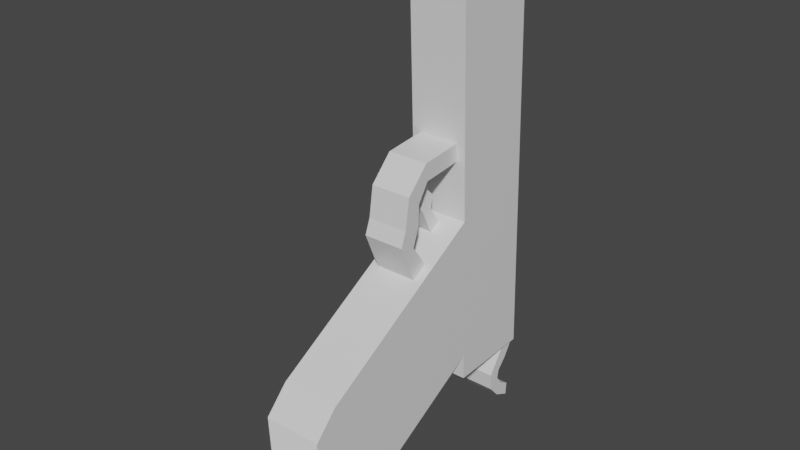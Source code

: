 # Source: g_u_n_1.blend  (saved by Blender 2.83.19; exported with 4.5.12 LTS)
import bpy
from mathutils import Matrix  # noqa: F401  (used for matrix-valued properties, if any)

bpy.ops.wm.read_factory_settings(use_empty=True)
scene = bpy.context.scene
scene.name = 'Scene'

# ---- collections
col_collection = bpy.data.collections.new('Collection'); scene.collection.children.link(col_collection)

# ---- materials (node trees are filled in below, after node groups)
mat_material = bpy.data.materials.new('Material')
mat_material.alpha_threshold = 0.0
mat_material.use_transparent_shadow = False
mat_material.line_color = (0.0, 0.0, 0.0, 1.0)

# ---- material node trees
mat_material.use_nodes = True; mat_material.node_tree.nodes.clear()
_N = mat_material.node_tree.nodes; _L = mat_material.node_tree.links
n0 = _N.new('ShaderNodeOutputMaterial'); n0.name = 'Material Output'; n0.location = (300, 300)
n1 = _N.new('ShaderNodeBsdfPrincipled'); n1.name = 'Principled BSDF'; n1.location = (10, 300)
n1.distribution = 'GGX'
n1.subsurface_method = 'BURLEY'
n1.inputs[2].default_value = 0.4
n1.inputs[3].default_value = 1.45
n1.inputs[27].default_value = (0.0, 0.0, 0.0, 1.0)
n1.inputs[28].default_value = 1.0
_L.new(n1.outputs[0], n0.inputs[0])
n0.is_active_output = True

# ---- world
world_world = bpy.data.worlds.new('World'); scene.world = world_world
world_world.use_nodes = True; world_world.node_tree.nodes.clear()
_N = world_world.node_tree.nodes; _L = world_world.node_tree.links
n0 = _N.new('ShaderNodeOutputWorld'); n0.name = 'World Output'; n0.location = (300, 300)
n1 = _N.new('ShaderNodeBackground'); n1.name = 'Background'; n1.location = (10, 300)
n1.inputs[0].default_value = (0.05088, 0.05088, 0.05088, 1.0)
_L.new(n1.outputs[0], n0.inputs[0])
n0.is_active_output = True
world_world.color = (0.05088, 0.05088, 0.05088)
world_world.use_sun_shadow = False
world_world.sun_shadow_jitter_overblur = 0.0

# ---- meshes
me_cube = bpy.data.meshes.new('Cube')
me_cube.from_pydata([(-0.05098, 0.1378, 0.2672), (-0.05098, 0.1494, -0.06657), (0.08197, 0.1378, 0.2672), (0.08197, 0.1494, -0.06657), (-0.05098, -0.2628, 0.0274), (0.08197, -0.2628, 0.0274), (-0.01946, -0.3339, -0.2181), (-0.05098, -0.3065, -0.2741), (0.05045, -0.3339, -0.2181), (0.08197, -0.3065, -0.2741), (-0.01946, -0.3385, -0.08641), (-0.05098, -0.3151, -0.02866), (0.05045, -0.3385, -0.08641), (0.08197, -0.3151, -0.02866), (-0.05098, 0.1378, 0.2672), (-0.05098, 0.1494, -0.06657), (0.08197, 0.1378, 0.2672), (0.08197, 0.1494, -0.06657), (-0.05098, 0.1175, 0.8493), (-0.05098, 0.1515, -0.1267), (0.08197, 0.1175, 0.8493), (0.08197, 0.1515, -0.1267), (-0.05098, 0.3113, 0.856), (-0.05098, 0.3453, -0.1199), (0.08197, 0.3113, 0.856), (0.08197, 0.3453, -0.1199), (0.01488, 0.2603, 0.8516), (0.005132, 0.2593, 0.8516), (-0.004241, 0.2565, 0.8516), (-0.01288, 0.2519, 0.8515), (-0.02045, 0.2457, 0.8513), (-0.02666, 0.2381, 0.8512), (-0.03128, 0.2295, 0.851), (-0.03413, 0.2201, 0.8508), (-0.03509, 0.2103, 0.8506), (-0.03412, 0.2006, 0.8504), (-0.03128, 0.1912, 0.8502), (-0.02666, 0.1826, 0.8501), (-0.02045, 0.175, 0.8499), (-0.01288, 0.1688, 0.8498), (-0.004241, 0.1642, 0.8497), (0.005132, 0.1613, 0.8496), (0.01488, 0.1604, 0.8496), (0.02463, 0.1613, 0.8496), (0.034, 0.1642, 0.8497), (0.04264, 0.1688, 0.8498), (0.05021, 0.175, 0.8499), (0.05642, 0.1826, 0.8501), (0.06104, 0.1912, 0.8502), (0.06388, 0.2006, 0.8504), (0.06484, 0.2103, 0.8506), (0.06388, 0.2201, 0.8508), (0.06104, 0.2295, 0.851), (0.05642, 0.2381, 0.8512), (0.05021, 0.2457, 0.8513), (0.04264, 0.2519, 0.8515), (0.034, 0.2565, 0.8516), (0.02463, 0.2593, 0.8516), (0.01488, 0.2599, 0.8729), (0.005132, 0.2589, 0.8729), (-0.004241, 0.2561, 0.8728), (-0.01288, 0.2514, 0.8727), (-0.02045, 0.2452, 0.8726), (-0.02666, 0.2377, 0.8725), (-0.03128, 0.229, 0.8723), (-0.03413, 0.2197, 0.8721), (-0.03509, 0.2099, 0.8719), (-0.03412, 0.2002, 0.8717), (-0.03128, 0.1908, 0.8715), (-0.02666, 0.1822, 0.8713), (-0.02045, 0.1746, 0.8712), (-0.01288, 0.1684, 0.871), (-0.004241, 0.1638, 0.8709), (0.005132, 0.1609, 0.8709), (0.01488, 0.16, 0.8709), (0.02463, 0.1609, 0.8709), (0.034, 0.1638, 0.8709), (0.04264, 0.1684, 0.871), (0.05021, 0.1746, 0.8712), (0.05642, 0.1822, 0.8713), (0.06104, 0.1908, 0.8715), (0.06388, 0.2002, 0.8717), (0.06484, 0.2099, 0.8719), (0.06388, 0.2197, 0.8721), (0.06104, 0.229, 0.8723), (0.05642, 0.2377, 0.8725), (0.05021, 0.2452, 0.8726), (0.04264, 0.2514, 0.8727), (0.034, 0.2561, 0.8728), (0.02463, 0.2589, 0.8729), (0.003108, 0.3185, 0.06445), (0.003108, 0.317, 0.1085), (-0.04093, 0.3185, 0.06445), (-0.04093, 0.317, 0.1085), (-0.04093, 0.3539, 0.06569), (0.06647, 0.317, 0.1085), (-0.04093, 0.3524, 0.1097), (0.06647, 0.3185, 0.06445), (0.003108, 0.3501, 0.06556), (0.003108, 0.3486, 0.1096), (-0.04093, 0.3524, 0.1097), (-0.03234, 0.3613, 0.1001), (-0.009297, 0.3613, 0.1001), (0.000618, 0.3511, 0.1097), (-0.03234, 0.3622, 0.07448), (-0.04083, 0.354, 0.06569), (-0.0008038, 0.354, 0.06569), (-0.009297, 0.3622, 0.07448), (0.02243, 0.3185, 0.06445), (0.02243, 0.317, 0.1085), (0.02243, 0.3539, 0.06569), (0.02243, 0.3524, 0.1097), (0.06647, 0.3501, 0.06556), (0.06647, 0.3486, 0.1096), (0.02243, 0.3524, 0.1097), (0.03102, 0.3613, 0.1001), (0.05406, 0.3613, 0.1001), (0.06398, 0.3511, 0.1097), (0.03102, 0.3622, 0.07448), (0.02253, 0.354, 0.06569), (0.06256, 0.354, 0.06569), (0.05406, 0.3622, 0.07448), (-0.05098, -0.252, -0.2961), (-0.05098, -0.2874, -0.292), (0.08197, -0.2874, -0.292), (0.08197, -0.252, -0.2961), (0.02077, 0.191, 0.6614), (0.02077, 0.3364, 0.813), (0.02077, 0.1895, 0.7045), (0.02077, 0.3349, 0.856), (0.007761, 0.191, 0.6614), (0.007761, 0.3364, 0.813), (0.007761, 0.1895, 0.7045), (0.007761, 0.3349, 0.856), (0.07357, 0.2959, -0.1515), (0.07357, 0.3245, -0.162), (0.07357, 0.3195, -0.1136), (0.07357, 0.3481, -0.1241), (-0.05321, 0.2959, -0.1515), (-0.05321, 0.3245, -0.162), (-0.05321, 0.3195, -0.1136), (-0.05321, 0.3481, -0.1241), (0.07357, 0.2708, -0.1879), (0.07357, 0.3013, -0.1879), (-0.05321, 0.2708, -0.1879), (-0.05321, 0.3013, -0.1879), (0.07357, 0.2744, -0.2281), (0.07357, 0.2977, -0.2086), (-0.05321, 0.2744, -0.2281), (-0.05321, 0.2977, -0.2086), (0.07357, 0.2994, -0.2563), (0.07357, 0.3137, -0.2294), (-0.05321, 0.2994, -0.2563), (-0.05321, 0.3137, -0.2294), (0.07357, 0.3358, -0.2741), (0.07357, 0.3377, -0.2437), (-0.05321, 0.3358, -0.2741), (-0.05321, 0.3377, -0.2437), (0.06177, 0.005852, 0.1702), (0.06177, 0.04092, 0.1889), (0.06177, -0.01287, 0.2053), (0.06177, 0.0222, 0.224), (-0.03145, 0.005852, 0.1702), (-0.03145, 0.04092, 0.1889), (-0.03145, -0.01287, 0.2053), (-0.03145, 0.0222, 0.224), (0.06177, -0.04054, 0.271), (0.06177, -0.003095, 0.2576), (-0.03145, -0.04054, 0.271), (-0.03145, -0.003095, 0.2576), (0.06177, -0.0277, 0.3052), (0.06177, 0.01186, 0.3013), (-0.03145, -0.0277, 0.3052), (-0.03145, 0.01186, 0.3013), (0.06177, -0.01754, 0.3741), (0.06177, 0.01318, 0.3489), (-0.03145, -0.01754, 0.3741), (-0.03145, 0.01318, 0.3489), (0.06177, 0.03456, 0.4286), (0.06177, 0.03885, 0.3891), (-0.03145, 0.03456, 0.4286), (-0.03145, 0.03885, 0.3891), (0.06177, 0.145, 0.4406), (0.06177, 0.1493, 0.401), (-0.03145, 0.145, 0.4406), (-0.03145, 0.1493, 0.401), (0.02652, 0.1086, 0.2258), (0.02652, 0.133, 0.242), (0.02652, 0.09237, 0.2503), (0.02652, 0.1168, 0.2665), (-0.002804, 0.1086, 0.2258), (-0.002804, 0.133, 0.242), (-0.002804, 0.09237, 0.2503), (-0.002804, 0.1168, 0.2665), (0.02652, 0.06673, 0.3032), (0.02652, 0.09542, 0.2971), (-0.002804, 0.06673, 0.3032), (-0.002804, 0.09542, 0.2971), (0.02652, 0.08054, 0.3471), (0.02652, 0.1016, 0.3268), (-0.002804, 0.08054, 0.3471), (-0.002804, 0.1016, 0.3268)], [], [(2, 3, 17, 16), (11, 13, 5, 4), (11, 4, 0, 1, 122, 123, 7), (9, 124, 125, 3, 2, 5, 13), (122, 1, 3, 125), (5, 2, 0, 4), (8, 6, 7, 9), (10, 12, 13, 11), (6, 10, 11, 7), (9, 13, 12, 8), (12, 10, 6, 8), (3, 1, 15, 17), (0, 2, 16, 14), (1, 0, 14, 15), (18, 19, 21, 20), (22, 24, 25, 23), (18, 20, 24, 22), (19, 18, 22, 23), (20, 21, 25, 24), (21, 19, 23, 25), (27, 26, 57, 56, 55, 54, 53, 52, 51, 50, 49, 48, 47, 46, 45, 44, 43, 42, 41, 40, 39, 38, 37, 36, 35, 34, 33, 32, 31, 30, 29, 28), (59, 60, 61, 62, 63, 64, 65, 66, 67, 68, 69, 70, 71, 72, 73, 74, 75, 76, 77, 78, 79, 80, 81, 82, 83, 84, 85, 86, 87, 88, 89, 58), (38, 39, 71, 70), (52, 53, 85, 84), (39, 40, 72, 71), (26, 27, 59, 58), (53, 54, 86, 85), (40, 41, 73, 72), (27, 28, 60, 59), (54, 55, 87, 86), (41, 42, 74, 73), (28, 29, 61, 60), (55, 56, 88, 87), (42, 43, 75, 74), (29, 30, 62, 61), (56, 57, 89, 88), (43, 44, 76, 75), (30, 31, 63, 62), (57, 26, 58, 89), (44, 45, 77, 76), (31, 32, 64, 63), (45, 46, 78, 77), (32, 33, 65, 64), (46, 47, 79, 78), (33, 34, 66, 65), (47, 48, 80, 79), (34, 35, 67, 66), (48, 49, 81, 80), (35, 36, 68, 67), (49, 50, 82, 81), (36, 37, 69, 68), (50, 51, 83, 82), (37, 38, 70, 69), (51, 52, 84, 83), (97, 112, 113, 95), (90, 91, 99, 98), (91, 90, 92, 93), (93, 92, 94, 96), (100, 96, 94, 105, 104, 101), (106, 98, 99, 103, 102, 107), (101, 104, 107, 102), (100, 101, 102, 103), (91, 93, 96, 100, 103, 99), (104, 105, 106, 107), (92, 90, 98, 106, 105, 94), (95, 109, 108, 97), (109, 111, 110, 108), (114, 115, 118, 119, 110, 111), (120, 121, 116, 117, 113, 112), (115, 116, 121, 118), (114, 117, 116, 115), (95, 113, 117, 114, 111, 109), (118, 121, 120, 119), (108, 110, 119, 120, 112, 97), (122, 125, 124, 123), (9, 7, 123, 124), (126, 127, 129, 128), (128, 129, 133, 132), (132, 133, 131, 130), (130, 131, 127, 126), (128, 132, 130, 126), (133, 129, 127, 131), (134, 135, 137, 136), (136, 137, 141, 140), (140, 141, 139, 138), (134, 138, 144, 142), (136, 140, 138, 134), (141, 137, 135, 139), (145, 143, 147, 149), (139, 135, 143, 145), (138, 139, 145, 144), (135, 134, 142, 143), (148, 149, 153, 152), (144, 145, 149, 148), (142, 144, 148, 146), (143, 142, 146, 147), (150, 152, 156, 154), (146, 148, 152, 150), (147, 146, 150, 151), (149, 147, 151, 153), (156, 157, 155, 154), (151, 150, 154, 155), (153, 151, 155, 157), (152, 153, 157, 156), (158, 159, 161, 160), (165, 164, 168, 169), (164, 165, 163, 162), (162, 163, 159, 158), (160, 164, 162, 158), (165, 161, 159, 163), (169, 168, 172, 173), (164, 160, 166, 168), (161, 165, 169, 167), (160, 161, 167, 166), (171, 173, 177, 175), (168, 166, 170, 172), (167, 169, 173, 171), (166, 167, 171, 170), (175, 177, 181, 179), (170, 171, 175, 174), (173, 172, 176, 177), (172, 170, 174, 176), (181, 180, 184, 185), (174, 175, 179, 178), (177, 176, 180, 181), (176, 174, 178, 180), (182, 183, 185, 184), (180, 178, 182, 184), (179, 181, 185, 183), (178, 179, 183, 182), (186, 187, 189, 188), (189, 193, 197, 195), (192, 193, 191, 190), (190, 191, 187, 186), (188, 192, 190, 186), (193, 189, 187, 191), (195, 197, 201, 199), (188, 189, 195, 194), (193, 192, 196, 197), (192, 188, 194, 196), (198, 199, 201, 200), (194, 195, 199, 198), (197, 196, 200, 201), (196, 194, 198, 200)])
_uv = me_cube.uv_layers.new(name='UVMap')
_uv.uv.foreach_set('vector', [0.625, 0.25, 0.625, 0.0, 0.625, 0.0, 0.625, 0.25, 0.375, 0.5406, 0.125, 0.5406, 0.125, 0.5, 0.375, 0.5, 0.3976, 0.5406, 0.446, 0.5, 0.625, 0.5, 0.625, 0.75, 0.4371, 0.75, 0.4142, 0.7383, 0.3976, 0.7244, 0.3976, 0.02557, 0.4142, 0.0117, 0.4371, 0.0, 0.625, 0.0, 0.625, 0.25, 0.446, 0.25, 0.3976, 0.2094, 0.4371, 0.75, 0.625, 0.75, 0.625, 1.0, 0.4371, 1.0, 0.446, 0.25, 0.625, 0.25, 0.625, 0.5, 0.446, 0.5, 0.1843, 0.6818, 0.3157, 0.6818, 0.375, 0.7244, 0.125, 0.7244, 0.3157, 0.5832, 0.1843, 0.5832, 0.125, 0.5406, 0.375, 0.5406, 0.3157, 0.6818, 0.3157, 0.5832, 0.3976, 0.5406, 0.3976, 0.7244, 0.3976, 0.02557, 0.3976, 0.2094, 0.375, 0.1668, 0.375, 0.06816, 0.1843, 0.5832, 0.3157, 0.5832, 0.3157, 0.6818, 0.1843, 0.6818, 0.625, 1.0, 0.625, 0.75, 0.625, 0.75, 0.625, 1.0, 0.625, 0.5, 0.625, 0.25, 0.625, 0.25, 0.625, 0.5, 0.625, 0.75, 0.625, 0.5, 0.625, 0.5, 0.625, 0.75, 0.625, 0.5, 0.625, 0.75, 0.875, 0.75, 0.875, 0.5, 0.625, 0.5, 0.875, 0.5, 0.875, 0.75, 0.625, 0.75, 0.625, 0.5, 0.875, 0.5, 0.875, 0.5, 0.625, 0.5, 0.625, 0.75, 0.625, 0.5, 0.625, 0.5, 0.625, 0.75, 0.875, 0.5, 0.875, 0.75, 0.875, 0.75, 0.875, 0.5, 0.875, 0.75, 0.625, 0.75, 0.625, 0.75, 0.875, 0.75, 0.0, 0.0, 0.0, 0.0, 0.0, 0.0, 0.0, 0.0, 0.0, 0.0, 0.0, 0.0, 0.0, 0.0, 0.0, 0.0, 0.0, 0.0, 0.0, 0.0, 0.0, 0.0, 0.0, 0.0, 0.0, 0.0, 0.0, 0.0, 0.0, 0.0, 0.0, 0.0, 0.0, 0.0, 0.0, 0.0, 0.0, 0.0, 0.0, 0.0, 0.0, 0.0, 0.0, 0.0, 0.0, 0.0, 0.0, 0.0, 0.0, 0.0, 0.0, 0.0, 0.0, 0.0, 0.0, 0.0, 0.0, 0.0, 0.0, 0.0, 0.0, 0.0, 0.0, 0.0, 0.0, 0.0, 0.0, 0.0, 0.0, 0.0, 0.0, 0.0, 0.0, 0.0, 0.0, 0.0, 0.0, 0.0, 0.0, 0.0, 0.0, 0.0, 0.0, 0.0, 0.0, 0.0, 0.0, 0.0, 0.0, 0.0, 0.0, 0.0, 0.0, 0.0, 0.0, 0.0, 0.0, 0.0, 0.0, 0.0, 0.0, 0.0, 0.0, 0.0, 0.0, 0.0, 0.0, 0.0, 0.0, 0.0, 0.0, 0.0, 0.0, 0.0, 0.0, 0.0, 0.0, 0.0, 0.0, 0.0, 0.0, 0.0, 0.0, 0.0, 0.0, 0.0, 0.0, 0.0, 0.0, 0.0, 0.0, 0.0, 0.0, 0.0, 0.0, 0.0, 0.0, 0.0, 0.0, 0.0, 0.0, 0.0, 0.0, 0.0, 0.0, 0.0, 0.0, 0.0, 0.0, 0.0, 0.0, 0.0, 0.0, 0.0, 0.0, 0.0, 0.0, 0.0, 0.0, 0.0, 0.0, 0.0, 0.0, 0.0, 0.0, 0.0, 0.0, 0.0, 0.0, 0.0, 0.0, 0.0, 0.0, 0.0, 0.0, 0.0, 0.0, 0.0, 0.0, 0.0, 0.0, 0.0, 0.0, 0.0, 0.0, 0.0, 0.0, 0.0, 0.0, 0.0, 0.0, 0.0, 0.0, 0.0, 0.0, 0.0, 0.0, 0.0, 0.0, 0.0, 0.0, 0.0, 0.0, 0.0, 0.0, 0.0, 0.0, 0.0, 0.0, 0.0, 0.0, 0.0, 0.0, 0.0, 0.0, 0.0, 0.0, 0.0, 0.0, 0.0, 0.0, 0.0, 0.0, 0.0, 0.0, 0.0, 0.0, 0.0, 0.0, 0.0, 0.0, 0.0, 0.0, 0.0, 0.0, 0.0, 0.0, 0.0, 0.0, 0.0, 0.0, 0.0, 0.0, 0.0, 0.0, 0.0, 0.0, 0.0, 0.0, 0.0, 0.0, 0.0, 0.0, 0.0, 0.0, 0.0, 0.0, 0.0, 0.0, 0.0, 0.0, 0.0, 0.0, 0.0, 0.0, 0.0, 0.0, 0.0, 0.0, 0.0, 0.0, 0.0, 0.0, 0.0, 0.0, 0.0, 0.0, 0.0, 0.0, 0.0, 0.0, 0.0, 0.0, 0.0, 0.0, 0.0, 0.0, 0.0, 0.0, 0.0, 0.0, 0.0, 0.0, 0.0, 0.0, 0.0, 0.0, 0.0, 0.0, 0.0, 0.0, 0.0, 0.0, 0.0, 0.0, 0.0, 0.0, 0.0, 0.0, 0.0, 0.0, 0.0, 0.0, 0.0, 0.0, 0.0, 0.0, 0.0, 0.0, 0.0, 0.0, 0.0, 0.0, 0.0, 0.0, 0.0, 0.0, 0.0, 0.0, 0.0, 0.0, 0.0, 0.0, 0.0, 0.0, 0.0, 0.0, 0.0, 0.0, 0.0, 0.0, 0.0, 0.0, 0.0, 0.0, 0.0, 0.0, 0.0, 0.0, 0.0, 0.0, 0.0, 0.0, 0.0, 0.0, 0.0, 0.0, 0.0, 0.0, 0.0, 0.0, 0.0, 0.0, 0.0, 0.0, 0.0, 0.0, 0.0, 0.0, 0.0, 0.0, 0.0, 0.0, 0.0, 0.0, 0.0, 0.0, 0.0, 0.0, 0.0, 0.0, 0.0, 0.0, 0.0, 0.375, 0.0, 0.5546, 0.0, 0.5546, 0.25, 0.375, 0.25, 0.375, 0.0, 0.375, 0.25, 0.5546, 0.25, 0.5546, 0.0, 0.125, 0.5, 0.125, 0.75, 0.375, 0.75, 0.375, 0.5, 0.375, 0.5, 0.375, 0.75, 0.5762, 0.75, 0.5762, 0.5, 0.5762, 0.5, 0.5762, 0.5, 0.5762, 0.75, 0.5774, 0.75, 0.6738, 0.7018, 0.6738, 0.5563, 0.8528, 0.75, 0.875, 0.75, 0.875, 0.5, 0.8609, 0.5, 0.8046, 0.5563, 0.8046, 0.7018, 0.6738, 0.5563, 0.6738, 0.7018, 0.8046, 0.7018, 0.8046, 0.5563, 0.5762, 0.5, 0.625, 0.4512, 0.625, 0.3204, 0.5687, 0.2641, 0.375, 0.25, 0.375, 0.5, 0.5762, 0.5, 0.5762, 0.5, 0.5687, 0.2641, 0.5546, 0.25, 0.6738, 0.7018, 0.6738, 0.75, 0.8046, 0.75, 0.8046, 0.7018, 0.375, 0.75, 0.375, 1.0, 0.5546, 1.0, 0.5768, 0.9778, 0.5768, 0.7506, 0.5762, 0.75, 0.125, 0.5, 0.375, 0.5, 0.375, 0.75, 0.125, 0.75, 0.375, 0.5, 0.5762, 0.5, 0.5762, 0.75, 0.375, 0.75, 0.5762, 0.5, 0.6738, 0.5563, 0.6738, 0.7018, 0.5774, 0.75, 0.5762, 0.75, 0.5762, 0.5, 0.8528, 0.75, 0.8046, 0.7018, 0.8046, 0.5563, 0.8609, 0.5, 0.875, 0.5, 0.875, 0.75, 0.6738, 0.5563, 0.8046, 0.5563, 0.8046, 0.7018, 0.6738, 0.7018, 0.5762, 0.5, 0.5687, 0.2641, 0.625, 0.3204, 0.625, 0.4512, 0.375, 0.25, 0.5546, 0.25, 0.5687, 0.2641, 0.5762, 0.5, 0.5762, 0.5, 0.375, 0.5, 0.6738, 0.7018, 0.8046, 0.7018, 0.8046, 0.75, 0.6738, 0.75, 0.375, 0.75, 0.5762, 0.75, 0.5768, 0.7506, 0.5768, 0.9778, 0.5546, 1.0, 0.375, 1.0, 0.4371, 0.75, 0.4371, 1.0, 0.4281, 1.0, 0.4281, 0.75, 0.125, 0.7244, 0.375, 0.7244, 0.375, 0.7383, 0.125, 0.7383, 0.375, 0.0, 0.625, 0.0, 0.625, 0.25, 0.375, 0.25, 0.375, 0.25, 0.625, 0.25, 0.625, 0.5, 0.375, 0.5, 0.375, 0.5, 0.625, 0.5, 0.625, 0.75, 0.375, 0.75, 0.375, 0.75, 0.625, 0.75, 0.625, 1.0, 0.375, 1.0, 0.125, 0.5, 0.375, 0.5, 0.375, 0.75, 0.125, 0.75, 0.625, 0.5, 0.875, 0.5, 0.875, 0.75, 0.625, 0.75, 0.375, 0.0, 0.625, 0.0, 0.625, 0.25, 0.375, 0.25, 0.375, 0.25, 0.625, 0.25, 0.625, 0.5, 0.375, 0.5, 0.375, 0.5, 0.625, 0.5, 0.625, 0.75, 0.375, 0.75, 0.125, 0.75, 0.375, 0.75, 0.375, 0.75, 0.125, 0.75, 0.125, 0.5, 0.375, 0.5, 0.375, 0.75, 0.125, 0.75, 0.625, 0.5, 0.875, 0.5, 0.875, 0.75, 0.625, 0.75, 0.625, 0.75, 0.875, 0.75, 0.875, 0.75, 0.625, 0.75, 0.625, 0.75, 0.875, 0.75, 0.875, 0.75, 0.625, 0.75, 0.375, 0.75, 0.625, 0.75, 0.625, 0.75, 0.375, 0.75, 0.625, 0.0, 0.375, 0.0, 0.375, 0.0, 0.625, 0.0, 0.375, 0.75, 0.625, 0.75, 0.625, 0.75, 0.375, 0.75, 0.375, 0.75, 0.625, 0.75, 0.625, 0.75, 0.375, 0.75, 0.125, 0.75, 0.375, 0.75, 0.375, 0.75, 0.125, 0.75, 0.625, 0.0, 0.375, 0.0, 0.375, 0.0, 0.625, 0.0, 0.125, 0.75, 0.375, 0.75, 0.375, 0.75, 0.125, 0.75, 0.125, 0.75, 0.375, 0.75, 0.375, 0.75, 0.125, 0.75, 0.625, 0.0, 0.375, 0.0, 0.375, 0.0, 0.625, 0.0, 0.625, 0.75, 0.875, 0.75, 0.875, 0.75, 0.625, 0.75, 0.375, 0.75, 0.625, 0.75, 0.625, 1.0, 0.375, 1.0, 0.625, 0.0, 0.375, 0.0, 0.375, 0.0, 0.625, 0.0, 0.625, 0.75, 0.875, 0.75, 0.875, 0.75, 0.625, 0.75, 0.375, 0.75, 0.625, 0.75, 0.625, 0.75, 0.375, 0.75, 0.375, 0.0, 0.625, 0.0, 0.625, 0.25, 0.375, 0.25, 0.625, 0.5, 0.375, 0.5, 0.375, 0.5, 0.625, 0.5, 0.375, 0.5, 0.625, 0.5, 0.625, 0.75, 0.375, 0.75, 0.375, 0.75, 0.625, 0.75, 0.625, 1.0, 0.375, 1.0, 0.125, 0.5, 0.375, 0.5, 0.375, 0.75, 0.125, 0.75, 0.625, 0.5, 0.875, 0.5, 0.875, 0.75, 0.625, 0.75, 0.625, 0.5, 0.375, 0.5, 0.375, 0.5, 0.625, 0.5, 0.375, 0.5, 0.125, 0.5, 0.125, 0.5, 0.375, 0.5, 0.875, 0.5, 0.625, 0.5, 0.625, 0.5, 0.875, 0.5, 0.375, 0.25, 0.625, 0.25, 0.625, 0.25, 0.375, 0.25, 0.875, 0.5, 0.625, 0.5, 0.625, 0.5, 0.875, 0.5, 0.375, 0.5, 0.125, 0.5, 0.125, 0.5, 0.375, 0.5, 0.875, 0.5, 0.625, 0.5, 0.625, 0.5, 0.875, 0.5, 0.375, 0.25, 0.625, 0.25, 0.625, 0.25, 0.375, 0.25, 0.875, 0.5, 0.625, 0.5, 0.625, 0.5, 0.875, 0.5, 0.375, 0.25, 0.625, 0.25, 0.625, 0.25, 0.375, 0.25, 0.625, 0.5, 0.375, 0.5, 0.375, 0.5, 0.625, 0.5, 0.375, 0.5, 0.125, 0.5, 0.125, 0.5, 0.375, 0.5, 0.625, 0.5, 0.375, 0.5, 0.375, 0.5, 0.625, 0.5, 0.375, 0.25, 0.625, 0.25, 0.625, 0.25, 0.375, 0.25, 0.625, 0.5, 0.375, 0.5, 0.375, 0.5, 0.625, 0.5, 0.375, 0.5, 0.125, 0.5, 0.125, 0.5, 0.375, 0.5, 0.375, 0.25, 0.625, 0.25, 0.625, 0.5, 0.375, 0.5, 0.375, 0.5, 0.125, 0.5, 0.125, 0.5, 0.375, 0.5, 0.875, 0.5, 0.625, 0.5, 0.625, 0.5, 0.875, 0.5, 0.375, 0.25, 0.625, 0.25, 0.625, 0.25, 0.375, 0.25, 0.375, 0.0, 0.625, 0.0, 0.625, 0.25, 0.375, 0.25, 0.875, 0.5, 0.625, 0.5, 0.625, 0.5, 0.875, 0.5, 0.375, 0.5, 0.625, 0.5, 0.625, 0.75, 0.375, 0.75, 0.375, 0.75, 0.625, 0.75, 0.625, 1.0, 0.375, 1.0, 0.125, 0.5, 0.375, 0.5, 0.375, 0.75, 0.125, 0.75, 0.625, 0.5, 0.875, 0.5, 0.875, 0.75, 0.625, 0.75, 0.875, 0.5, 0.625, 0.5, 0.625, 0.5, 0.875, 0.5, 0.375, 0.25, 0.625, 0.25, 0.625, 0.25, 0.375, 0.25, 0.625, 0.5, 0.375, 0.5, 0.375, 0.5, 0.625, 0.5, 0.375, 0.5, 0.125, 0.5, 0.125, 0.5, 0.375, 0.5, 0.375, 0.25, 0.625, 0.25, 0.625, 0.5, 0.375, 0.5, 0.375, 0.25, 0.625, 0.25, 0.625, 0.25, 0.375, 0.25, 0.625, 0.5, 0.375, 0.5, 0.375, 0.5, 0.625, 0.5, 0.375, 0.5, 0.125, 0.5, 0.125, 0.5, 0.375, 0.5])
me_cube.materials.append(mat_material)
me_cube.use_remesh_preserve_volume = False
me_cube.use_remesh_preserve_attributes = False
me_cube.use_mirror_vertex_groups = False
me_cube.update()

# ---- objects
ob_g__u_n = bpy.data.objects.new(' g  u n', me_cube)

# ---- transforms, parenting, visibility, modifiers, constraints
ob_g__u_n.location = (0.0, 0.0, 0.0)
ob_g__u_n.lock_rotations_4d = False
ob_g__u_n.empty_display_type = 'ARROWS'
ob_g__u_n.lineart.crease_threshold = 0.0

# ---- collection membership
col_collection.objects.link(ob_g__u_n)

# ---- scene / render settings (as saved in the file)
scene.frame_start = 1; scene.frame_end = 250; scene.frame_set(1)
scene.render.engine = 'BLENDER_EEVEE_NEXT'
scene.cycles.use_denoising = False
scene.cycles.samples = 128
scene.cycles.sampling_pattern = 'TABULATED_SOBOL'
scene.cycles.use_adaptive_sampling = False
scene.cycles.use_light_tree = False
scene.view_settings.view_transform = 'Filmic'
bpy.context.view_layer.update()

# ---- added for rendering (the .blend has no active camera and no usable light): camera, sun
cam_auto = bpy.data.cameras.new('AutoCamera')
cam_auto.lens = 50.0
cam_auto.sensor_width = 36.0
cam_auto.clip_end = 1000.0
ob_auto_camera = bpy.data.objects.new('AutoCamera', cam_auto)
scene.collection.objects.link(ob_auto_camera)
ob_auto_camera.location = (1.28154, -1.50872, 1.30215)
ob_auto_camera.rotation_euler = (1.09748, -7.21219e-08, 0.694738)
scene.camera = ob_auto_camera
light_auto_sun = bpy.data.lights.new('AutoSun', 'SUN')
light_auto_sun.energy = 3.0
light_auto_sun.angle = 0.0523599
ob_auto_sun = bpy.data.objects.new('AutoSun', light_auto_sun)
scene.collection.objects.link(ob_auto_sun)
ob_auto_sun.rotation_euler = (0.872665, 0.174533, 0.523599)
bpy.context.view_layer.update()

